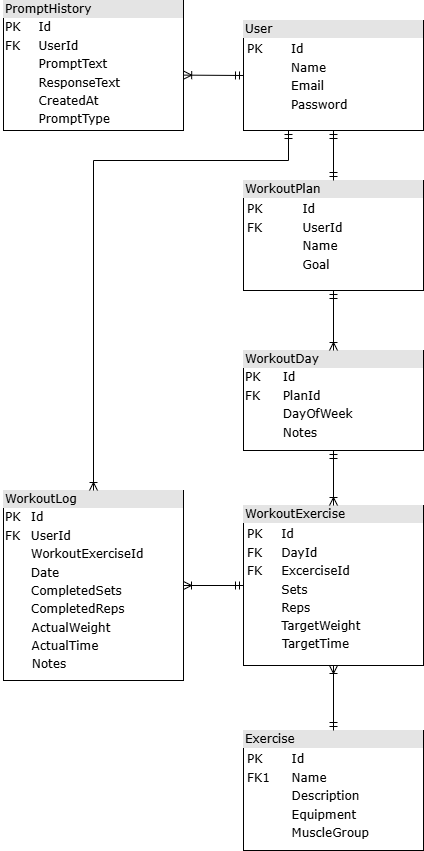

The diagram above was exported from draw.io. Its source (the exported page's mxGraphModel, read from the mxfile embedded in the PNG):
<mxGraphModel dx="3021" dy="954" grid="1" gridSize="10" guides="1" tooltips="1" connect="1" arrows="1" fold="1" page="1" pageScale="1" pageWidth="1100" pageHeight="850" background="none" math="0" shadow="0">
  <root>
    <mxCell id="0" />
    <mxCell id="1" parent="0" />
    <mxCell id="2ed32ef02a7f4228-1" value="&lt;div style=&quot;box-sizing: border-box; width: 100%; background: rgb(228, 228, 228); padding: 2px;&quot;&gt;User&lt;/div&gt;&lt;table style=&quot;width:100%;font-size:1em;&quot; cellpadding=&quot;2&quot; cellspacing=&quot;0&quot;&gt;&lt;tbody&gt;&lt;tr&gt;&lt;td&gt;&lt;table style=&quot;font-size: 1em; width: 180px;&quot; cellpadding=&quot;2&quot; cellspacing=&quot;0&quot;&gt;&lt;tbody&gt;&lt;tr&gt;&lt;td&gt;PK&lt;/td&gt;&lt;td&gt;Id&lt;br&gt;&lt;/td&gt;&lt;/tr&gt;&lt;tr&gt;&lt;td&gt;&lt;/td&gt;&lt;td&gt;Name&lt;/td&gt;&lt;/tr&gt;&lt;tr&gt;&lt;td&gt;&lt;/td&gt;&lt;td&gt;Email&lt;/td&gt;&lt;/tr&gt;&lt;tr&gt;&lt;td&gt;&lt;br&gt;&lt;/td&gt;&lt;td&gt;Password&lt;br&gt;&lt;/td&gt;&lt;/tr&gt;&lt;tr&gt;&lt;td&gt;&lt;br&gt;&lt;/td&gt;&lt;td&gt;&lt;br&gt;&lt;/td&gt;&lt;/tr&gt;&lt;/tbody&gt;&lt;/table&gt;&lt;/td&gt;&lt;td&gt;&lt;/td&gt;&lt;/tr&gt;&lt;tr&gt;&lt;td&gt;&lt;/td&gt;&lt;td&gt;&lt;br&gt;&lt;br&gt;&lt;/td&gt;&lt;/tr&gt;&lt;/tbody&gt;&lt;/table&gt;" style="verticalAlign=top;align=left;overflow=fill;html=1;rounded=0;shadow=0;comic=0;labelBackgroundColor=none;strokeWidth=1;fontFamily=Verdana;fontSize=12" parent="1" vertex="1">
      <mxGeometry x="110" y="90" width="180" height="110" as="geometry" />
    </mxCell>
    <mxCell id="2ed32ef02a7f4228-2" value="&lt;div style=&quot;box-sizing: border-box; width: 100%; background: rgb(228, 228, 228); padding: 2px;&quot;&gt;&lt;span style=&quot;background-color: light-dark(rgb(228, 228, 228), rgb(41, 41, 41)); color: light-dark(rgb(0, 0, 0), rgb(255, 255, 255));&quot;&gt;WorkoutLog&lt;/span&gt;&lt;/div&gt;&lt;table style=&quot;width: 100% ; font-size: 1em&quot; cellpadding=&quot;2&quot; cellspacing=&quot;0&quot;&gt;&lt;tbody&gt;&lt;tr&gt;&lt;td&gt;PK&lt;/td&gt;&lt;td&gt;Id&lt;/td&gt;&lt;/tr&gt;&lt;tr&gt;&lt;td&gt;FK&lt;/td&gt;&lt;td&gt;UserId&lt;/td&gt;&lt;/tr&gt;&lt;tr&gt;&lt;td&gt;&lt;/td&gt;&lt;td&gt;WorkoutExerciseId&lt;/td&gt;&lt;/tr&gt;&lt;tr&gt;&lt;td&gt;&lt;br&gt;&lt;/td&gt;&lt;td&gt;Date&lt;br&gt;&lt;/td&gt;&lt;/tr&gt;&lt;tr&gt;&lt;td&gt;&lt;/td&gt;&lt;td&gt;CompletedSets&lt;br&gt;&lt;/td&gt;&lt;/tr&gt;&lt;tr&gt;&lt;td&gt;&lt;/td&gt;&lt;td&gt;CompletedReps&lt;br&gt;&lt;/td&gt;&lt;/tr&gt;&lt;/tbody&gt;&lt;/table&gt;" style="verticalAlign=top;align=left;overflow=fill;html=1;rounded=0;shadow=0;comic=0;labelBackgroundColor=none;strokeWidth=1;fontFamily=Verdana;fontSize=12" parent="1" vertex="1">
      <mxGeometry x="-130" y="560" width="180" height="190" as="geometry" />
    </mxCell>
    <mxCell id="2ed32ef02a7f4228-3" value="&lt;div style=&quot;box-sizing: border-box; width: 100%; background: rgb(228, 228, 228); padding: 2px;&quot;&gt;Exercise&lt;/div&gt;&lt;table style=&quot;width: 100% ; font-size: 1em&quot; cellpadding=&quot;2&quot; cellspacing=&quot;0&quot;&gt;&lt;tbody&gt;&lt;tr&gt;&lt;td&gt;&lt;table style=&quot;font-size: 1em; width: 180px;&quot; cellpadding=&quot;2&quot; cellspacing=&quot;0&quot;&gt;&lt;tbody&gt;&lt;tr&gt;&lt;td&gt;PK&lt;/td&gt;&lt;td&gt;Id&lt;/td&gt;&lt;/tr&gt;&lt;tr&gt;&lt;td&gt;FK1&lt;/td&gt;&lt;td&gt;Name&lt;/td&gt;&lt;/tr&gt;&lt;tr&gt;&lt;td&gt;&lt;/td&gt;&lt;td&gt;Description&lt;/td&gt;&lt;/tr&gt;&lt;tr&gt;&lt;td&gt;&lt;br&gt;&lt;/td&gt;&lt;td&gt;Equipment&lt;br&gt;&lt;/td&gt;&lt;/tr&gt;&lt;tr&gt;&lt;td&gt;&lt;br&gt;&lt;/td&gt;&lt;td&gt;MuscleGroup&lt;br&gt;&lt;/td&gt;&lt;/tr&gt;&lt;tr&gt;&lt;td&gt;&lt;br&gt;&lt;/td&gt;&lt;td&gt;&lt;br&gt;&lt;/td&gt;&lt;/tr&gt;&lt;/tbody&gt;&lt;/table&gt;&lt;/td&gt;&lt;td&gt;&lt;br&gt;&lt;/td&gt;&lt;/tr&gt;&lt;/tbody&gt;&lt;/table&gt;" style="verticalAlign=top;align=left;overflow=fill;html=1;rounded=0;shadow=0;comic=0;labelBackgroundColor=none;strokeWidth=1;fontFamily=Verdana;fontSize=12" parent="1" vertex="1">
      <mxGeometry x="110" y="800" width="180" height="120" as="geometry" />
    </mxCell>
    <object label="&lt;div style=&quot;box-sizing: border-box; width: 100%; background: rgb(228, 228, 228); padding: 2px;&quot;&gt;WorkoutExercise&amp;nbsp;&amp;nbsp;&lt;/div&gt;&lt;table style=&quot;font-size: 1em; width: 180px;&quot; cellpadding=&quot;2&quot; cellspacing=&quot;0&quot;&gt;&lt;tbody&gt;&lt;tr&gt;&lt;td&gt;&lt;table style=&quot;font-size: 1em; width: 180px;&quot; cellpadding=&quot;2&quot; cellspacing=&quot;0&quot;&gt;&lt;tbody&gt;&lt;tr&gt;&lt;td&gt;PK&lt;/td&gt;&lt;td&gt;Id&lt;/td&gt;&lt;/tr&gt;&lt;tr&gt;&lt;td&gt;FK&lt;/td&gt;&lt;td&gt;DayId&lt;/td&gt;&lt;/tr&gt;&lt;tr&gt;&lt;td&gt;FK&lt;/td&gt;&lt;td&gt;ExcerciseId&lt;/td&gt;&lt;/tr&gt;&lt;tr&gt;&lt;td&gt;&lt;br&gt;&lt;/td&gt;&lt;td&gt;Sets&lt;br&gt;&lt;/td&gt;&lt;/tr&gt;&lt;tr&gt;&lt;td&gt;&lt;br&gt;&lt;/td&gt;&lt;td&gt;Reps&lt;br&gt;&lt;/td&gt;&lt;/tr&gt;&lt;tr&gt;&lt;td&gt;&lt;br&gt;&lt;/td&gt;&lt;td&gt;TargetWeight&lt;/td&gt;&lt;/tr&gt;&lt;/tbody&gt;&lt;/table&gt;&lt;/td&gt;&lt;td&gt;&lt;br&gt;&lt;/td&gt;&lt;/tr&gt;&lt;tr&gt;&lt;td&gt;&lt;/td&gt;&lt;td&gt;&lt;br&gt;&lt;br&gt;&lt;/td&gt;&lt;/tr&gt;&lt;/tbody&gt;&lt;/table&gt;&lt;table style=&quot;width: 100% ; font-size: 1em&quot; cellpadding=&quot;2&quot; cellspacing=&quot;0&quot;&gt;&lt;tbody&gt;&lt;/tbody&gt;&lt;/table&gt;" id="2ed32ef02a7f4228-4">
      <mxCell style="verticalAlign=top;align=left;overflow=fill;html=1;rounded=0;shadow=0;comic=0;labelBackgroundColor=none;strokeWidth=1;fontFamily=Verdana;fontSize=12" parent="1" vertex="1">
        <mxGeometry x="110" y="575" width="180" height="160" as="geometry" />
      </mxCell>
    </object>
    <mxCell id="2ed32ef02a7f4228-5" value="&lt;div style=&quot;box-sizing: border-box; width: 100%; background: rgb(228, 228, 228); padding: 2px;&quot;&gt;WorkoutPlan&lt;/div&gt;&lt;table style=&quot;font-size: 1em; width: 188px;&quot; cellpadding=&quot;2&quot; cellspacing=&quot;0&quot;&gt;&lt;tbody&gt;&lt;tr&gt;&lt;td&gt;&lt;table style=&quot;font-size: 1em; width: 180px;&quot; cellpadding=&quot;2&quot; cellspacing=&quot;0&quot;&gt;&lt;tbody&gt;&lt;tr&gt;&lt;td&gt;PK&lt;/td&gt;&lt;td&gt;Id&lt;br&gt;&lt;/td&gt;&lt;/tr&gt;&lt;tr&gt;&lt;td&gt;FK&lt;/td&gt;&lt;td&gt;UserId&lt;/td&gt;&lt;/tr&gt;&lt;tr&gt;&lt;td&gt;&lt;/td&gt;&lt;td&gt;Name&lt;/td&gt;&lt;/tr&gt;&lt;tr&gt;&lt;td&gt;&lt;br&gt;&lt;/td&gt;&lt;td&gt;Goal&lt;/td&gt;&lt;/tr&gt;&lt;/tbody&gt;&lt;/table&gt;&lt;/td&gt;&lt;/tr&gt;&lt;/tbody&gt;&lt;/table&gt;" style="verticalAlign=top;align=left;overflow=fill;html=1;rounded=0;shadow=0;comic=0;labelBackgroundColor=none;strokeWidth=1;fontFamily=Verdana;fontSize=12" parent="1" vertex="1">
      <mxGeometry x="110" y="250" width="180" height="110" as="geometry" />
    </mxCell>
    <mxCell id="2ed32ef02a7f4228-12" value="&lt;div style=&quot;box-sizing: border-box; width: 100%; background: rgb(228, 228, 228); padding: 2px;&quot;&gt;WorkoutDay&lt;/div&gt;&lt;table style=&quot;width: 100% ; font-size: 1em&quot; cellpadding=&quot;2&quot; cellspacing=&quot;0&quot;&gt;&lt;tbody&gt;&lt;tr&gt;&lt;td&gt;PK&lt;/td&gt;&lt;td&gt;Id&lt;/td&gt;&lt;/tr&gt;&lt;tr&gt;&lt;td&gt;FK&lt;/td&gt;&lt;td&gt;PlanId&lt;/td&gt;&lt;/tr&gt;&lt;tr&gt;&lt;td&gt;&lt;/td&gt;&lt;td&gt;DayOfWeek&lt;/td&gt;&lt;/tr&gt;&lt;tr&gt;&lt;td&gt;&lt;br&gt;&lt;/td&gt;&lt;td&gt;Notes&lt;br&gt;&lt;/td&gt;&lt;/tr&gt;&lt;tr&gt;&lt;td&gt;&lt;/td&gt;&lt;td&gt;&lt;br&gt;&lt;/td&gt;&lt;/tr&gt;&lt;/tbody&gt;&lt;/table&gt;" style="verticalAlign=top;align=left;overflow=fill;html=1;rounded=0;shadow=0;comic=0;labelBackgroundColor=none;strokeWidth=1;fontFamily=Verdana;fontSize=12" parent="1" vertex="1">
      <mxGeometry x="110" y="420" width="180" height="100" as="geometry" />
    </mxCell>
    <mxCell id="-Tw3dJXlyfVWYfQVEAnY-4" value="" style="fontSize=12;html=1;endArrow=ERmandOne;startArrow=ERmandOne;rounded=0;entryX=0.5;entryY=1;entryDx=0;entryDy=0;" edge="1" parent="1" source="2ed32ef02a7f4228-5" target="2ed32ef02a7f4228-1">
      <mxGeometry width="100" height="100" relative="1" as="geometry">
        <mxPoint x="530" y="610" as="sourcePoint" />
        <mxPoint x="200" y="210" as="targetPoint" />
      </mxGeometry>
    </mxCell>
    <mxCell id="-Tw3dJXlyfVWYfQVEAnY-5" value="" style="fontSize=12;html=1;endArrow=ERoneToMany;startArrow=ERmandOne;rounded=0;exitX=0;exitY=0.5;exitDx=0;exitDy=0;entryX=1.001;entryY=0.574;entryDx=0;entryDy=0;entryPerimeter=0;" edge="1" parent="1" source="2ed32ef02a7f4228-1" target="-Tw3dJXlyfVWYfQVEAnY-6">
      <mxGeometry width="100" height="100" relative="1" as="geometry">
        <mxPoint x="230" y="380" as="sourcePoint" />
        <mxPoint x="50" y="135" as="targetPoint" />
      </mxGeometry>
    </mxCell>
    <mxCell id="-Tw3dJXlyfVWYfQVEAnY-6" value="&lt;div style=&quot;box-sizing: border-box; width: 100%; background: rgb(228, 228, 228); padding: 2px;&quot;&gt;&lt;span style=&quot;background-color: light-dark(rgb(228, 228, 228), rgb(41, 41, 41)); color: light-dark(rgb(0, 0, 0), rgb(255, 255, 255));&quot;&gt;PromptHistory&lt;/span&gt;&lt;/div&gt;&lt;table style=&quot;width: 100% ; font-size: 1em&quot; cellpadding=&quot;2&quot; cellspacing=&quot;0&quot;&gt;&lt;tbody&gt;&lt;tr&gt;&lt;td&gt;PK&lt;/td&gt;&lt;td&gt;Id&lt;br&gt;&lt;/td&gt;&lt;/tr&gt;&lt;tr&gt;&lt;td&gt;FK&lt;/td&gt;&lt;td&gt;UserId&lt;/td&gt;&lt;/tr&gt;&lt;tr&gt;&lt;td&gt;&lt;/td&gt;&lt;td&gt;PromptText&lt;/td&gt;&lt;/tr&gt;&lt;tr&gt;&lt;td&gt;&lt;br&gt;&lt;/td&gt;&lt;td&gt;ResponseText&lt;/td&gt;&lt;/tr&gt;&lt;tr&gt;&lt;td&gt;&lt;br&gt;&lt;/td&gt;&lt;td&gt;CreatedAt&lt;br&gt;&lt;/td&gt;&lt;/tr&gt;&lt;tr&gt;&lt;td&gt;&lt;br&gt;&lt;/td&gt;&lt;td&gt;PromptType&lt;br&gt;&lt;/td&gt;&lt;/tr&gt;&lt;/tbody&gt;&lt;/table&gt;" style="verticalAlign=top;align=left;overflow=fill;html=1;rounded=0;shadow=0;comic=0;labelBackgroundColor=none;strokeWidth=1;fontFamily=Verdana;fontSize=12" vertex="1" parent="1">
      <mxGeometry x="-130" y="70" width="180" height="130" as="geometry" />
    </mxCell>
    <mxCell id="-Tw3dJXlyfVWYfQVEAnY-8" value="" style="fontSize=12;html=1;endArrow=ERoneToMany;startArrow=ERmandOne;rounded=0;exitX=0.5;exitY=0;exitDx=0;exitDy=0;entryX=0.5;entryY=1;entryDx=0;entryDy=0;" edge="1" parent="1" source="2ed32ef02a7f4228-3" target="2ed32ef02a7f4228-4">
      <mxGeometry width="100" height="100" relative="1" as="geometry">
        <mxPoint x="260" y="550" as="sourcePoint" />
        <mxPoint x="260" y="610" as="targetPoint" />
      </mxGeometry>
    </mxCell>
    <mxCell id="-Tw3dJXlyfVWYfQVEAnY-9" value="" style="fontSize=12;html=1;endArrow=ERoneToMany;startArrow=ERmandOne;rounded=0;exitX=0.5;exitY=1;exitDx=0;exitDy=0;" edge="1" parent="1" source="2ed32ef02a7f4228-5" target="2ed32ef02a7f4228-12">
      <mxGeometry width="100" height="100" relative="1" as="geometry">
        <mxPoint x="240" y="760" as="sourcePoint" />
        <mxPoint x="240" y="700" as="targetPoint" />
      </mxGeometry>
    </mxCell>
    <mxCell id="-Tw3dJXlyfVWYfQVEAnY-10" value="" style="fontSize=12;html=1;endArrow=ERoneToMany;startArrow=ERmandOne;rounded=0;exitX=0.5;exitY=1;exitDx=0;exitDy=0;" edge="1" parent="1" source="2ed32ef02a7f4228-12" target="2ed32ef02a7f4228-4">
      <mxGeometry width="100" height="100" relative="1" as="geometry">
        <mxPoint x="220" y="790" as="sourcePoint" />
        <mxPoint x="220" y="730" as="targetPoint" />
      </mxGeometry>
    </mxCell>
    <mxCell id="-Tw3dJXlyfVWYfQVEAnY-11" value="" style="fontSize=12;html=1;endArrow=ERoneToMany;startArrow=ERmandOne;rounded=0;exitX=0;exitY=0.5;exitDx=0;exitDy=0;entryX=1;entryY=0.5;entryDx=0;entryDy=0;" edge="1" parent="1" source="2ed32ef02a7f4228-4" target="2ed32ef02a7f4228-2">
      <mxGeometry width="100" height="100" relative="1" as="geometry">
        <mxPoint x="230" y="595" as="sourcePoint" />
        <mxPoint x="230" y="655" as="targetPoint" />
      </mxGeometry>
    </mxCell>
    <mxCell id="-Tw3dJXlyfVWYfQVEAnY-47" value="&lt;font face=&quot;Verdana&quot;&gt;TargetTime&lt;/font&gt;" style="text;html=1;align=center;verticalAlign=middle;whiteSpace=wrap;rounded=0;" vertex="1" parent="1">
      <mxGeometry x="146" y="699" width="73" height="30" as="geometry" />
    </mxCell>
    <mxCell id="-Tw3dJXlyfVWYfQVEAnY-48" value="&lt;font face=&quot;Verdana&quot;&gt;ActualWeight&lt;/font&gt;" style="text;html=1;align=center;verticalAlign=middle;whiteSpace=wrap;rounded=0;" vertex="1" parent="1">
      <mxGeometry x="-111" y="683" width="98" height="30" as="geometry" />
    </mxCell>
    <mxCell id="-Tw3dJXlyfVWYfQVEAnY-49" value="&lt;font face=&quot;Verdana&quot;&gt;ActualTime&lt;/font&gt;" style="text;html=1;align=center;verticalAlign=middle;whiteSpace=wrap;rounded=0;" vertex="1" parent="1">
      <mxGeometry x="-117" y="701" width="98" height="30" as="geometry" />
    </mxCell>
    <mxCell id="-Tw3dJXlyfVWYfQVEAnY-50" value="&lt;font face=&quot;Verdana&quot;&gt;Notes&lt;/font&gt;" style="text;html=1;align=center;verticalAlign=middle;whiteSpace=wrap;rounded=0;" vertex="1" parent="1">
      <mxGeometry x="-133" y="719" width="98" height="30" as="geometry" />
    </mxCell>
    <mxCell id="-Tw3dJXlyfVWYfQVEAnY-51" value="" style="fontSize=12;html=1;endArrow=ERoneToMany;startArrow=ERmandOne;rounded=0;entryX=0.5;entryY=0;entryDx=0;entryDy=0;exitX=0.25;exitY=1;exitDx=0;exitDy=0;" edge="1" parent="1" source="2ed32ef02a7f4228-1" target="2ed32ef02a7f4228-2">
      <mxGeometry width="100" height="100" relative="1" as="geometry">
        <mxPoint x="110" y="220" as="sourcePoint" />
        <mxPoint x="130" y="210" as="targetPoint" />
        <Array as="points">
          <mxPoint x="155" y="230" />
          <mxPoint x="-40" y="230" />
        </Array>
      </mxGeometry>
    </mxCell>
  </root>
</mxGraphModel>